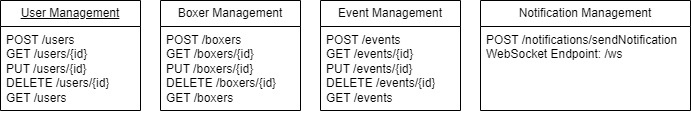

The diagram above was exported from draw.io. Its source (the exported page's mxGraphModel, read from the mxfile embedded in the PNG):
<mxGraphModel dx="1161" dy="664" grid="1" gridSize="10" guides="1" tooltips="1" connect="1" arrows="1" fold="1" page="1" pageScale="1" pageWidth="827" pageHeight="1169" math="0" shadow="0">
  <root>
    <mxCell id="WIyWlLk6GJQsqaUBKTNV-0" />
    <mxCell id="WIyWlLk6GJQsqaUBKTNV-1" parent="WIyWlLk6GJQsqaUBKTNV-0" />
    <mxCell id="jV4G_INETeYlwJDDGw15-0" value="&lt;u&gt;User Management&lt;/u&gt;" style="swimlane;fontStyle=0;childLayout=stackLayout;horizontal=1;startSize=26;fillColor=none;horizontalStack=0;resizeParent=1;resizeParentMax=0;resizeLast=0;collapsible=1;marginBottom=0;whiteSpace=wrap;html=1;" vertex="1" parent="WIyWlLk6GJQsqaUBKTNV-1">
      <mxGeometry y="240" width="140" height="110" as="geometry" />
    </mxCell>
    <mxCell id="jV4G_INETeYlwJDDGw15-1" value="&lt;div&gt;POST /users&lt;/div&gt;&lt;div&gt;GET /users/{id}&lt;/div&gt;&lt;div&gt;PUT /users/{id}&lt;/div&gt;&lt;div&gt;DELETE /users/{id}&lt;/div&gt;&lt;div&gt;GET /users&lt;/div&gt;" style="text;strokeColor=none;fillColor=none;align=left;verticalAlign=top;spacingLeft=4;spacingRight=4;overflow=hidden;rotatable=0;points=[[0,0.5],[1,0.5]];portConstraint=eastwest;whiteSpace=wrap;html=1;" vertex="1" parent="jV4G_INETeYlwJDDGw15-0">
      <mxGeometry y="26" width="140" height="84" as="geometry" />
    </mxCell>
    <mxCell id="jV4G_INETeYlwJDDGw15-5" value="Boxer Management" style="swimlane;fontStyle=0;childLayout=stackLayout;horizontal=1;startSize=26;fillColor=none;horizontalStack=0;resizeParent=1;resizeParentMax=0;resizeLast=0;collapsible=1;marginBottom=0;whiteSpace=wrap;html=1;" vertex="1" parent="WIyWlLk6GJQsqaUBKTNV-1">
      <mxGeometry x="160" y="240" width="140" height="110" as="geometry" />
    </mxCell>
    <mxCell id="jV4G_INETeYlwJDDGw15-6" value="&lt;div&gt;POST /boxers&lt;/div&gt;&lt;div&gt;GET /boxers/{id}&lt;/div&gt;&lt;div&gt;PUT /boxers/{id}&lt;/div&gt;&lt;div&gt;DELETE /boxers/{id}&lt;/div&gt;&lt;div&gt;GET /boxers&lt;/div&gt;" style="text;strokeColor=none;fillColor=none;align=left;verticalAlign=top;spacingLeft=4;spacingRight=4;overflow=hidden;rotatable=0;points=[[0,0.5],[1,0.5]];portConstraint=eastwest;whiteSpace=wrap;html=1;" vertex="1" parent="jV4G_INETeYlwJDDGw15-5">
      <mxGeometry y="26" width="140" height="84" as="geometry" />
    </mxCell>
    <mxCell id="jV4G_INETeYlwJDDGw15-9" value="Event Management" style="swimlane;fontStyle=0;childLayout=stackLayout;horizontal=1;startSize=26;fillColor=none;horizontalStack=0;resizeParent=1;resizeParentMax=0;resizeLast=0;collapsible=1;marginBottom=0;whiteSpace=wrap;html=1;" vertex="1" parent="WIyWlLk6GJQsqaUBKTNV-1">
      <mxGeometry x="320" y="240" width="140" height="110" as="geometry" />
    </mxCell>
    <mxCell id="jV4G_INETeYlwJDDGw15-10" value="&lt;div&gt;POST /events&lt;/div&gt;&lt;div&gt;GET /events/{id}&lt;/div&gt;&lt;div&gt;PUT /events/{id}&lt;/div&gt;&lt;div&gt;DELETE /events/{id}&lt;/div&gt;&lt;div&gt;GET /events&lt;/div&gt;" style="text;strokeColor=none;fillColor=none;align=left;verticalAlign=top;spacingLeft=4;spacingRight=4;overflow=hidden;rotatable=0;points=[[0,0.5],[1,0.5]];portConstraint=eastwest;whiteSpace=wrap;html=1;" vertex="1" parent="jV4G_INETeYlwJDDGw15-9">
      <mxGeometry y="26" width="140" height="84" as="geometry" />
    </mxCell>
    <mxCell id="jV4G_INETeYlwJDDGw15-13" value="Notification Management" style="swimlane;fontStyle=0;childLayout=stackLayout;horizontal=1;startSize=26;fillColor=none;horizontalStack=0;resizeParent=1;resizeParentMax=0;resizeLast=0;collapsible=1;marginBottom=0;whiteSpace=wrap;html=1;" vertex="1" parent="WIyWlLk6GJQsqaUBKTNV-1">
      <mxGeometry x="480" y="240" width="210" height="110" as="geometry" />
    </mxCell>
    <mxCell id="jV4G_INETeYlwJDDGw15-14" value="&lt;div&gt;POST /notifications/sendNotification&lt;/div&gt;&lt;div&gt;WebSocket Endpoint: /ws&lt;/div&gt;&lt;div&gt;&lt;br&gt;&lt;/div&gt;" style="text;strokeColor=none;fillColor=none;align=left;verticalAlign=top;spacingLeft=4;spacingRight=4;overflow=hidden;rotatable=0;points=[[0,0.5],[1,0.5]];portConstraint=eastwest;whiteSpace=wrap;html=1;" vertex="1" parent="jV4G_INETeYlwJDDGw15-13">
      <mxGeometry y="26" width="210" height="84" as="geometry" />
    </mxCell>
  </root>
</mxGraphModel>